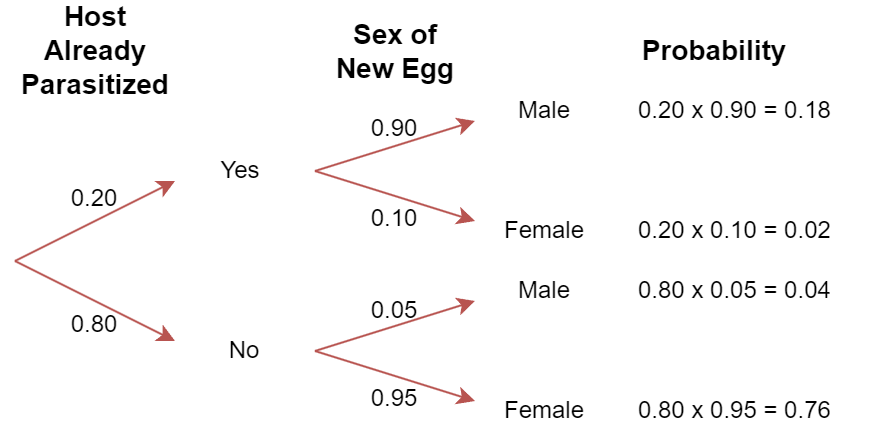

The diagram above was exported from draw.io. Its source (the exported page's mxGraphModel, read from the mxfile embedded in the PNG):
<mxGraphModel dx="1434" dy="884" grid="1" gridSize="10" guides="1" tooltips="1" connect="1" arrows="1" fold="1" page="1" pageScale="1" pageWidth="850" pageHeight="1100" math="0" shadow="0">
  <root>
    <mxCell id="0" />
    <mxCell id="1" parent="0" />
    <mxCell id="PJul4NkZCSyVJNi76j8q-19" value="0.90" style="text;strokeColor=none;align=center;fillColor=none;html=1;verticalAlign=middle;whiteSpace=wrap;rounded=0;" parent="1" vertex="1">
      <mxGeometry x="440" y="159" width="60" height="30" as="geometry" />
    </mxCell>
    <mxCell id="PJul4NkZCSyVJNi76j8q-20" value="0.05" style="text;strokeColor=none;align=center;fillColor=none;html=1;verticalAlign=middle;whiteSpace=wrap;rounded=0;" parent="1" vertex="1">
      <mxGeometry x="440" y="250" width="60" height="30" as="geometry" />
    </mxCell>
    <mxCell id="PJul4NkZCSyVJNi76j8q-1" value="" style="endArrow=classic;html=1;rounded=0;fillColor=#f8cecc;strokeColor=#b85450;" parent="1" edge="1">
      <mxGeometry width="50" height="50" relative="1" as="geometry">
        <mxPoint x="280" y="240" as="sourcePoint" />
        <mxPoint x="360" y="200" as="targetPoint" />
      </mxGeometry>
    </mxCell>
    <mxCell id="PJul4NkZCSyVJNi76j8q-2" value="" style="endArrow=classic;html=1;rounded=0;fillColor=#f8cecc;strokeColor=#b85450;" parent="1" edge="1">
      <mxGeometry width="50" height="50" relative="1" as="geometry">
        <mxPoint x="280" y="240" as="sourcePoint" />
        <mxPoint x="360" y="280" as="targetPoint" />
      </mxGeometry>
    </mxCell>
    <mxCell id="PJul4NkZCSyVJNi76j8q-3" value="Yes" style="text;strokeColor=none;align=center;fillColor=none;html=1;verticalAlign=middle;whiteSpace=wrap;rounded=0;" parent="1" vertex="1">
      <mxGeometry x="363" y="180" width="60" height="30" as="geometry" />
    </mxCell>
    <mxCell id="PJul4NkZCSyVJNi76j8q-4" value="No" style="text;strokeColor=none;align=center;fillColor=none;html=1;verticalAlign=middle;whiteSpace=wrap;rounded=0;" parent="1" vertex="1">
      <mxGeometry x="365" y="270" width="60" height="30" as="geometry" />
    </mxCell>
    <mxCell id="PJul4NkZCSyVJNi76j8q-7" value="" style="endArrow=classic;html=1;rounded=0;fillColor=#f8cecc;strokeColor=#b85450;" parent="1" edge="1">
      <mxGeometry width="50" height="50" relative="1" as="geometry">
        <mxPoint x="430" y="195" as="sourcePoint" />
        <mxPoint x="510" y="170" as="targetPoint" />
      </mxGeometry>
    </mxCell>
    <mxCell id="PJul4NkZCSyVJNi76j8q-8" value="" style="endArrow=classic;html=1;rounded=0;fillColor=#f8cecc;strokeColor=#b85450;" parent="1" edge="1">
      <mxGeometry width="50" height="50" relative="1" as="geometry">
        <mxPoint x="430" y="195" as="sourcePoint" />
        <mxPoint x="510" y="220" as="targetPoint" />
      </mxGeometry>
    </mxCell>
    <mxCell id="PJul4NkZCSyVJNi76j8q-9" value="" style="endArrow=classic;html=1;rounded=0;fillColor=#f8cecc;strokeColor=#b85450;" parent="1" edge="1">
      <mxGeometry width="50" height="50" relative="1" as="geometry">
        <mxPoint x="430" y="285" as="sourcePoint" />
        <mxPoint x="510" y="260" as="targetPoint" />
      </mxGeometry>
    </mxCell>
    <mxCell id="PJul4NkZCSyVJNi76j8q-10" value="" style="endArrow=classic;html=1;rounded=0;fillColor=#f8cecc;strokeColor=#b85450;" parent="1" edge="1">
      <mxGeometry width="50" height="50" relative="1" as="geometry">
        <mxPoint x="430" y="285" as="sourcePoint" />
        <mxPoint x="510" y="310" as="targetPoint" />
      </mxGeometry>
    </mxCell>
    <mxCell id="PJul4NkZCSyVJNi76j8q-11" value="Male" style="text;strokeColor=none;align=center;fillColor=none;html=1;verticalAlign=middle;whiteSpace=wrap;rounded=0;" parent="1" vertex="1">
      <mxGeometry x="515" y="150" width="60" height="30" as="geometry" />
    </mxCell>
    <mxCell id="PJul4NkZCSyVJNi76j8q-12" value="Male" style="text;strokeColor=none;align=center;fillColor=none;html=1;verticalAlign=middle;whiteSpace=wrap;rounded=0;" parent="1" vertex="1">
      <mxGeometry x="515" y="240" width="60" height="30" as="geometry" />
    </mxCell>
    <mxCell id="PJul4NkZCSyVJNi76j8q-13" value="Female" style="text;strokeColor=none;align=center;fillColor=none;html=1;verticalAlign=middle;whiteSpace=wrap;rounded=0;" parent="1" vertex="1">
      <mxGeometry x="515" y="210" width="60" height="30" as="geometry" />
    </mxCell>
    <mxCell id="PJul4NkZCSyVJNi76j8q-14" value="Female" style="text;strokeColor=none;align=center;fillColor=none;html=1;verticalAlign=middle;whiteSpace=wrap;rounded=0;" parent="1" vertex="1">
      <mxGeometry x="515" y="300" width="60" height="30" as="geometry" />
    </mxCell>
    <mxCell id="PJul4NkZCSyVJNi76j8q-15" value="&lt;span style=&quot;font-size: 14px;&quot;&gt;&lt;b&gt;Host&lt;br&gt;Already&lt;br&gt;Parasitized&lt;br&gt;&lt;/b&gt;&lt;/span&gt;" style="text;strokeColor=none;align=center;fillColor=none;html=1;verticalAlign=middle;whiteSpace=wrap;rounded=0;" parent="1" vertex="1">
      <mxGeometry x="282.5" y="120" width="75" height="30" as="geometry" />
    </mxCell>
    <mxCell id="PJul4NkZCSyVJNi76j8q-17" value="&lt;font style=&quot;font-size: 14px;&quot;&gt;&lt;b&gt;Probability&lt;/b&gt;&lt;/font&gt;" style="text;strokeColor=none;align=center;fillColor=none;html=1;verticalAlign=middle;whiteSpace=wrap;rounded=0;" parent="1" vertex="1">
      <mxGeometry x="600" y="120" width="60" height="30" as="geometry" />
    </mxCell>
    <mxCell id="PJul4NkZCSyVJNi76j8q-18" value="0.20" style="text;strokeColor=none;align=center;fillColor=none;html=1;verticalAlign=middle;whiteSpace=wrap;rounded=0;" parent="1" vertex="1">
      <mxGeometry x="290" y="194" width="60" height="30" as="geometry" />
    </mxCell>
    <mxCell id="PJul4NkZCSyVJNi76j8q-21" value="0.80" style="text;strokeColor=none;align=center;fillColor=none;html=1;verticalAlign=middle;whiteSpace=wrap;rounded=0;" parent="1" vertex="1">
      <mxGeometry x="290" y="257" width="60" height="30" as="geometry" />
    </mxCell>
    <mxCell id="PJul4NkZCSyVJNi76j8q-22" value="0.95" style="text;strokeColor=none;align=center;fillColor=none;html=1;verticalAlign=middle;whiteSpace=wrap;rounded=0;" parent="1" vertex="1">
      <mxGeometry x="440" y="294" width="60" height="30" as="geometry" />
    </mxCell>
    <mxCell id="PJul4NkZCSyVJNi76j8q-23" value="0.10" style="text;strokeColor=none;align=center;fillColor=none;html=1;verticalAlign=middle;whiteSpace=wrap;rounded=0;" parent="1" vertex="1">
      <mxGeometry x="440" y="204" width="60" height="30" as="geometry" />
    </mxCell>
    <mxCell id="PJul4NkZCSyVJNi76j8q-24" value="0.20 x 0.90 = 0.18" style="text;strokeColor=none;align=left;fillColor=none;html=1;verticalAlign=middle;whiteSpace=wrap;rounded=0;" parent="1" vertex="1">
      <mxGeometry x="590" y="150" width="120" height="30" as="geometry" />
    </mxCell>
    <mxCell id="PJul4NkZCSyVJNi76j8q-26" value="0.20 x 0.10 = 0.02" style="text;strokeColor=none;align=left;fillColor=none;html=1;verticalAlign=middle;whiteSpace=wrap;rounded=0;" parent="1" vertex="1">
      <mxGeometry x="590" y="210" width="120" height="30" as="geometry" />
    </mxCell>
    <mxCell id="PJul4NkZCSyVJNi76j8q-27" value="0.80 x 0.05 = 0.04" style="text;strokeColor=none;align=left;fillColor=none;html=1;verticalAlign=middle;whiteSpace=wrap;rounded=0;" parent="1" vertex="1">
      <mxGeometry x="590" y="240" width="120" height="30" as="geometry" />
    </mxCell>
    <mxCell id="PJul4NkZCSyVJNi76j8q-28" value="0.80 x 0.95 = 0.76" style="text;strokeColor=none;align=left;fillColor=none;html=1;verticalAlign=middle;whiteSpace=wrap;rounded=0;" parent="1" vertex="1">
      <mxGeometry x="590" y="300" width="120" height="30" as="geometry" />
    </mxCell>
    <mxCell id="Vu3vqcv1q0fEUS84PPpt-2" value="&lt;span style=&quot;font-size: 14px;&quot;&gt;&lt;b&gt;Sex of New Egg&lt;br&gt;&lt;/b&gt;&lt;/span&gt;" style="text;strokeColor=none;align=center;fillColor=none;html=1;verticalAlign=middle;whiteSpace=wrap;rounded=0;" vertex="1" parent="1">
      <mxGeometry x="432.5" y="120" width="75" height="30" as="geometry" />
    </mxCell>
  </root>
</mxGraphModel>